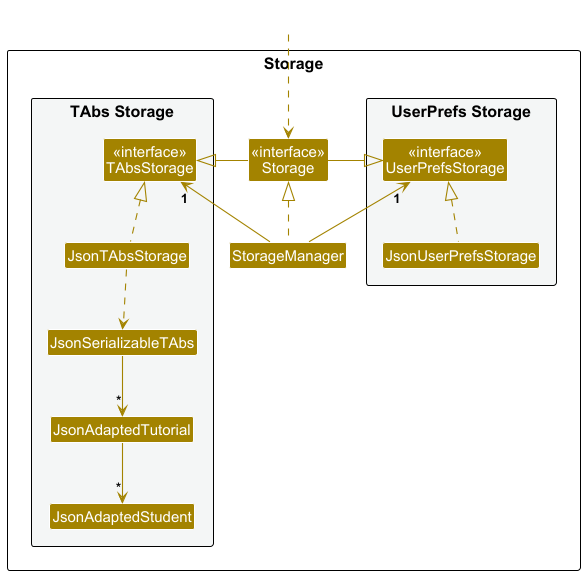

The diagram above was rendered by PlantUML. Its source (embedded in the PNG):
@startuml
!include style.puml
skinparam arrowThickness 1.1
skinparam arrowColor STORAGE_COLOR
skinparam classBackgroundColor STORAGE_COLOR

package Storage as StoragePackage {

package "UserPrefs Storage" #F4F6F6{
Class "<<interface>>\nUserPrefsStorage" as UserPrefsStorage
Class JsonUserPrefsStorage
}

Class "<<interface>>\nStorage" as Storage
Class StorageManager

package "TAbs Storage" #F4F6F6{
Class "<<interface>>\nTAbsStorage" as TAbsStorage
Class JsonTAbsStorage
Class JsonSerializableTAbs
Class JsonAdaptedTutorial
Class JsonAdaptedStudent
}

}

Class HiddenOutside #FFFFFF
HiddenOutside ..> Storage

StorageManager .up.|> Storage
StorageManager -up-> "1" UserPrefsStorage
StorageManager -up-> "1" TAbsStorage

Storage -left-|> UserPrefsStorage
Storage -right-|> TAbsStorage

JsonUserPrefsStorage .up.|> UserPrefsStorage
JsonTAbsStorage .up.|> TAbsStorage
JsonTAbsStorage ..> JsonSerializableTAbs
JsonSerializableTAbs --> "*" JsonAdaptedTutorial
JsonAdaptedTutorial --> "*" JsonAdaptedStudent

@enduml